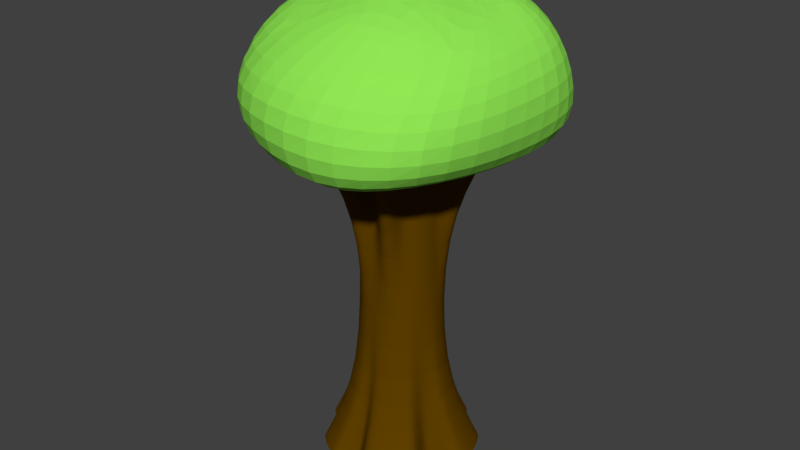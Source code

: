 # Source: Objects.blend  (saved by Blender 2.79.0; exported with 4.5.12 LTS)
import bpy
from mathutils import Matrix  # noqa: F401  (used for matrix-valued properties, if any)

bpy.ops.wm.read_factory_settings(use_empty=True)
scene = bpy.context.scene
scene.name = 'Scene'

# ---- collections
col_collection_1 = bpy.data.collections.new('Collection 1'); scene.collection.children.link(col_collection_1)

# ---- materials (node trees are filled in below, after node groups)
mat_leaf = bpy.data.materials.new('Leaf')
mat_leaf.alpha_threshold = 0.0
mat_leaf.use_transparent_shadow = False
mat_leaf.diffuse_color = (0.28, 0.8, 0.08739, 1.0)
mat_leaf.roughness = 0.5
mat_bark = bpy.data.materials.new('Bark')
mat_bark.alpha_threshold = 0.0
mat_bark.use_transparent_shadow = False
mat_bark.diffuse_color = (0.1156, 0.05164, 0.0, 1.0)
mat_bark.roughness = 0.5
mat_bark.specular_intensity = 0.1

# ---- material node trees

# ---- world
world_world = bpy.data.worlds.new('World'); scene.world = world_world
world_world.color = (0.05088, 0.05088, 0.05088)
world_world.use_sun_shadow = False
world_world.sun_shadow_jitter_overblur = 0.0
world_world.cycles.sampling_method = 'MANUAL'

# ---- meshes
me_tree = bpy.data.meshes.new('Tree')
me_tree.from_pydata([(0.1308, -1.471, -0.483), (0.1308, 0.5289, -0.483), (0.222, -1.471, -0.447), (0.222, 0.5289, -0.447), (0.3044, -1.471, -0.394), (0.3044, 0.5289, -0.394), (0.3749, -1.471, -0.3258), (0.3749, 0.5289, -0.3258), (0.4307, -1.471, -0.2453), (0.4307, 0.5289, -0.2453), (0.4697, -1.471, -0.1554), (0.4697, 0.5289, -0.1554), (0.4905, -1.471, -0.05955), (0.4905, 0.5289, -0.05955), (0.4921, -1.471, 0.03845), (0.4921, 0.5289, 0.03845), (0.4746, -1.471, 0.1349), (0.4746, 0.5289, 0.1349), (0.4386, -1.471, 0.2261), (0.4386, 0.5289, 0.2261), (0.3856, -1.471, 0.3085), (0.3856, 0.5289, 0.3085), (0.3174, -1.471, 0.3789), (0.3174, 0.5289, 0.3789), (0.2369, -1.471, 0.4348), (0.2369, 0.5289, 0.4348), (0.147, -1.471, 0.4738), (0.147, 0.5289, 0.4738), (0.05117, -1.471, 0.4945), (0.05117, 0.5289, 0.4945), (-0.04683, -1.471, 0.4962), (-0.04683, 0.5289, 0.4962), (-0.1433, -1.471, 0.4787), (-0.1433, 0.5289, 0.4787), (-0.2344, -1.471, 0.4427), (-0.2344, 0.5289, 0.4427), (-0.3169, -1.471, 0.3897), (-0.3169, 0.5289, 0.3897), (-0.3873, -1.471, 0.3215), (-0.3873, 0.5289, 0.3215), (-0.4431, -1.471, 0.241), (-0.4431, 0.5289, 0.241), (-0.4822, -1.471, 0.1511), (-0.4822, 0.5289, 0.1511), (-0.5029, -1.471, 0.05526), (-0.5029, 0.5289, 0.05526), (-0.5046, -1.471, -0.04274), (-0.5046, 0.5289, -0.04274), (-0.4871, -1.471, -0.1392), (-0.4871, 0.5289, -0.1392), (-0.4511, -1.471, -0.2304), (-0.4511, 0.5289, -0.2304), (-0.398, -1.471, -0.3128), (-0.398, 0.5289, -0.3128), (-0.3299, -1.471, -0.3832), (-0.3299, 0.5289, -0.3832), (-0.2493, -1.471, -0.4391), (-0.2493, 0.5289, -0.4391), (-0.1594, -1.471, -0.4781), (-0.1594, 0.5289, -0.4781), (-0.06364, -1.471, -0.4988), (-0.06364, 0.5289, -0.4988), (0.03436, -1.471, -0.5005), (0.03436, 0.5289, -0.5005), (0.2678, -2.471, -0.9639), (0.4502, -2.471, -0.8919), (0.4182, -2.471, -0.5303), (0.7559, -2.471, -0.6495), (0.8676, -2.471, -0.4884), (0.9457, -2.471, -0.3086), (0.9872, -2.471, -0.117), (0.9905, -2.471, 0.07904), (0.6485, -2.471, 0.1855), (0.5998, -2.471, 0.3088), (0.7774, -2.471, 0.6191), (0.6411, -2.471, 0.76), (0.48, -2.471, 0.8717), (0.3002, -2.471, 0.9498), (0.1086, -2.471, 0.9912), (-0.05717, -2.471, 0.6744), (-0.2803, -2.471, 0.9596), (-0.4627, -2.471, 0.8876), (-0.6275, -2.471, 0.7815), (-0.7684, -2.471, 0.6452), (-0.5935, -2.471, 0.329), (-0.9581, -2.471, 0.3043), (-0.9996, -2.471, 0.1127), (-1.003, -2.471, -0.08334), (-0.9679, -2.471, -0.2762), (-0.896, -2.471, -0.4586), (-0.5325, -2.471, -0.4204), (-0.4403, -2.471, -0.5158), (-0.4925, -2.471, -0.876), (-0.3126, -2.471, -0.954), (-0.121, -2.471, -0.9955), (0.07496, -2.471, -0.9988), (0.1308, 1.529, -0.483), (0.222, 1.529, -0.447), (0.3044, 1.529, -0.394), (0.7696, 1.529, -0.6192), (0.8478, 1.529, -0.5064), (0.9024, 1.529, -0.3805), (0.4905, 1.529, -0.05955), (0.4921, 1.529, 0.03845), (0.4746, 1.529, 0.1349), (0.4386, 1.529, 0.2261), (0.3856, 1.529, 0.3085), (0.3174, 1.529, 0.3789), (0.4635, 1.529, 0.8518), (0.2837, 1.529, 0.9299), (0.05117, 1.529, 0.4945), (-0.04683, 1.529, 0.4962), (-0.2968, 1.529, 0.9397), (-0.4791, 1.529, 0.8677), (-0.3169, 1.529, 0.3897), (-0.3873, 1.529, 0.3215), (-0.4431, 1.529, 0.241), (-0.4822, 1.529, 0.1511), (-0.5029, 1.529, 0.05526), (-0.5046, 1.529, -0.04274), (-0.4871, 1.529, -0.1392), (-0.866, 1.529, -0.5412), (-0.8023, 1.529, -0.6401), (-0.7205, 1.529, -0.7246), (-0.2493, 1.529, -0.4391), (-0.1594, 1.529, -0.4781), (-0.06364, 1.529, -0.4988), (0.03436, 1.529, -0.5005), (0.8772, 1.529, -1.906), (1.769, 1.762, -1.083), (1.566, 1.529, -0.1142), (1.414, 1.762, 1.399), (0.299, 1.529, 1.985), (-0.9241, 1.762, 1.596), (-1.532, 1.529, 0.7142), (-1.792, 1.529, -0.5243), (-1.254, 1.762, -1.547), (-0.1575, 1.529, -1.868), (0.8004, 2.529, -1.636), (1.769, 2.529, -1.083), (1.81, 2.529, 0.03607), (1.414, 2.337, 1.399), (0.299, 2.529, 1.985), (-1.041, 2.529, 1.841), (-1.805, 2.337, 0.8154), (-1.792, 2.529, -0.5243), (-1.285, 2.529, -1.86), (-0.1575, 2.529, -1.868), (0.646, 3.297, -1.15), (1.39, 3.213, -0.8772), (0.4528, 3.529, -0.3965), (1.411, 2.998, 0.6448), (0.3841, 3.529, 0.5138), (-0.3942, 3.171, 1.27), (-1.281, 3.173, 0.9507), (-0.6238, 3.529, -0.09248), (-0.9874, 2.94, -1.434), (-0.1948, 3.152, -1.552), (-1.385, 2.998, -0.2368), (0.4562, 2.998, 1.399), (1.381, 3.128, -0.2854)], [], [(0, 1, 3, 2), (2, 3, 5, 4), (4, 5, 7, 6), (6, 7, 9, 8), (8, 9, 11, 10), (10, 11, 13, 12), (12, 13, 15, 14), (14, 15, 17, 16), (16, 17, 19, 18), (18, 19, 21, 20), (20, 21, 23, 22), (22, 23, 25, 24), (24, 25, 27, 26), (26, 27, 29, 28), (28, 29, 31, 30), (30, 31, 33, 32), (32, 33, 35, 34), (34, 35, 37, 36), (36, 37, 39, 38), (38, 39, 41, 40), (40, 41, 43, 42), (42, 43, 45, 44), (44, 45, 47, 46), (46, 47, 49, 48), (48, 49, 51, 50), (50, 51, 53, 52), (52, 53, 55, 54), (54, 55, 57, 56), (56, 57, 59, 58), (58, 59, 61, 60), (9, 7, 99, 100), (60, 61, 63, 62), (62, 63, 1, 0), (14, 16, 72, 71), (64, 65, 66, 67, 68, 69, 70, 71, 72, 73, 74, 75, 76, 77, 78, 79, 80, 81, 82, 83, 84, 85, 86, 87, 88, 89, 90, 91, 92, 93, 94, 95), (32, 34, 81, 80), (50, 52, 90, 89), (6, 8, 68, 67), (24, 26, 77, 76), (42, 44, 86, 85), (60, 62, 95, 94), (16, 18, 73, 72), (34, 36, 82, 81), (52, 54, 91, 90), (8, 10, 69, 68), (26, 28, 78, 77), (44, 46, 87, 86), (0, 2, 65, 64), (62, 0, 64, 95), (18, 20, 74, 73), (36, 38, 83, 82), (54, 56, 92, 91), (10, 12, 70, 69), (28, 30, 79, 78), (46, 48, 88, 87), (2, 4, 66, 65), (20, 22, 75, 74), (38, 40, 84, 83), (56, 58, 93, 92), (12, 14, 71, 70), (30, 32, 80, 79), (48, 50, 89, 88), (4, 6, 67, 66), (22, 24, 76, 75), (40, 42, 85, 84), (58, 60, 94, 93), (27, 25, 108, 109), (45, 43, 117, 118), (63, 61, 126, 127), (19, 17, 104, 105), (37, 35, 113, 114), (55, 53, 122, 123), (11, 9, 100, 101), (29, 27, 109, 110), (47, 45, 118, 119), (3, 1, 96, 97), (1, 63, 127, 96), (21, 19, 105, 106), (39, 37, 114, 115), (57, 55, 123, 124), (13, 11, 101, 102), (31, 29, 110, 111), (49, 47, 119, 120), (5, 3, 97, 98), (23, 21, 106, 107), (41, 39, 115, 116), (59, 57, 124, 125), (15, 13, 102, 103), (33, 31, 111, 112), (51, 49, 120, 121), (7, 5, 98, 99), (25, 23, 107, 108), (43, 41, 116, 117), (61, 59, 125, 126), (17, 15, 103, 104), (35, 33, 112, 113), (53, 51, 121, 122), (98, 97, 99), (97, 96, 99), (123, 99, 127), (118, 117, 121), (127, 126, 123), (126, 125, 123), (125, 124, 123), (127, 99, 96), (118, 121, 119), (119, 121, 120), (111, 110, 109, 112), (113, 117, 116), (113, 116, 115), (113, 115, 114), (117, 113, 121), (102, 101, 103), (108, 104, 101), (105, 104, 108), (106, 105, 108), (107, 106, 108), (104, 103, 101), (122, 121, 135, 136), (109, 108, 131, 132), (123, 122, 136, 137), (121, 113, 134, 135), (113, 112, 133, 134), (123, 137, 128, 99), (100, 99, 128, 129), (101, 100, 129, 130), (112, 109, 132, 133), (108, 101, 130, 131), (130, 129, 139, 140), (133, 132, 142, 143), (137, 136, 146, 147), (132, 131, 141, 142), (131, 130, 140, 141), (137, 147, 138, 128), (134, 133, 143, 144), (129, 128, 138, 139), (135, 134, 144, 145), (136, 135, 145, 146), (147, 146, 156, 157), (153, 159, 152), (150, 151, 160), (147, 157, 148, 138), (144, 143, 153, 154), (139, 138, 148, 149), (155, 158, 154), (155, 156, 158), (150, 160, 149), (151, 152, 159), (157, 150, 148), (155, 152, 150), (157, 155, 150), (156, 155, 157), (150, 149, 148), (152, 151, 150), (155, 154, 153), (152, 155, 153), (145, 144, 154, 158), (145, 158, 156, 146), (142, 159, 153, 143), (142, 141, 151, 159), (140, 139, 149, 160), (140, 160, 151, 141)])
me_tree.polygons.foreach_set('material_index', [1, 1, 1, 1, 1, 1, 1, 1, 1, 1, 1, 1, 1, 1, 1, 1, 1, 1, 1, 1, 1, 1, 1, 1, 1, 1, 1, 1, 1, 1, 1, 1, 1, 1, 1, 1, 1, 1, 1, 1, 1, 1, 1, 1, 1, 1, 1, 1, 1, 1, 1, 1, 1, 1, 1, 1, 1, 1, 1, 1, 1, 1, 1, 1, 1, 1, 1, 1, 1, 1, 1, 1, 1, 1, 1, 1, 1, 1, 1, 1, 1, 1, 1, 1, 1, 1, 1, 1, 1, 1, 1, 1, 1, 1, 1, 1, 1, 0, 0, 0, 0, 0, 0, 0, 0, 0, 0, 0, 0, 0, 0, 0, 0, 0, 0, 0, 0, 0, 0, 0, 0, 0, 0, 0, 0, 0, 0, 0, 0, 0, 0, 0, 0, 0, 0, 0, 0, 0, 0, 0, 0, 0, 0, 0, 0, 0, 0, 0, 0, 0, 0, 0, 0, 0, 0, 0, 0, 0, 0, 0, 0, 0])
_k = {(64, 65): 1.0, (65, 66): 1.0, (66, 67): 1.0, (67, 68): 1.0, (68, 69): 1.0, (69, 70): 1.0, (70, 71): 1.0, (71, 72): 1.0, (72, 73): 1.0, (73, 74): 1.0, (74, 75): 1.0, (75, 76): 1.0, (76, 77): 1.0, (77, 78): 1.0, (78, 79): 1.0, (79, 80): 1.0, (80, 81): 1.0, (81, 82): 1.0, (82, 83): 1.0, (83, 84): 1.0, (84, 85): 1.0, (85, 86): 1.0, (86, 87): 1.0, (87, 88): 1.0, (88, 89): 1.0, (89, 90): 1.0, (90, 91): 1.0, (91, 92): 1.0, (92, 93): 1.0, (93, 94): 1.0, (94, 95): 1.0, (64, 95): 1.0, (96, 97): 1.0, (97, 98): 1.0, (98, 99): 1.0, (99, 100): 1.0, (100, 101): 1.0, (101, 102): 1.0, (102, 103): 1.0, (103, 104): 1.0, (104, 105): 1.0, (105, 106): 1.0, (106, 107): 1.0, (107, 108): 1.0, (108, 109): 1.0, (109, 110): 1.0, (110, 111): 1.0, (111, 112): 1.0, (112, 113): 1.0, (113, 114): 1.0, (114, 115): 1.0, (115, 116): 1.0, (116, 117): 1.0, (117, 118): 1.0, (118, 119): 1.0, (119, 120): 1.0, (120, 121): 1.0, (121, 122): 1.0, (122, 123): 1.0, (123, 124): 1.0, (124, 125): 1.0, (125, 126): 1.0, (126, 127): 1.0, (96, 127): 1.0}
me_tree.attributes.new('crease_edge', 'FLOAT', 'EDGE').data.foreach_set('value', [_k.get((min(e.vertices), max(e.vertices)), 0.0) for e in me_tree.edges])
me_tree.materials.append(mat_leaf)
me_tree.materials.append(mat_bark)
me_tree.use_remesh_preserve_volume = False
me_tree.use_remesh_preserve_attributes = False
me_tree.use_mirror_vertex_groups = False
me_tree.update()

# ---- objects
ob_tree = bpy.data.objects.new('Tree', me_tree)

# ---- transforms, parenting, visibility, modifiers, constraints
ob_tree.location = (0.0, 0.0, 0.0)
ob_tree.rotation_euler = (1.571, 0.0, 0.0)
ob_tree.lineart.crease_threshold = 0.0
_m = ob_tree.modifiers.new('Subsurf', 'SUBSURF')
_m.uv_smooth = 'PRESERVE_CORNERS'
_m.quality = 2
_m.levels = 2
_m.show_only_control_edges = False

# ---- collection membership
col_collection_1.objects.link(ob_tree)

# ---- scene / render settings (as saved in the file)
scene.frame_start = 1; scene.frame_end = 250; scene.frame_set(1)
scene.render.engine = 'BLENDER_EEVEE_NEXT'
scene.render.resolution_percentage = 50
scene.render.dither_intensity = 0.0
scene.cycles.use_denoising = False
scene.cycles.samples = 128
scene.cycles.sampling_pattern = 'TABULATED_SOBOL'
scene.cycles.use_adaptive_sampling = False
scene.cycles.use_light_tree = False
scene.cycles.blur_glossy = 0.0
scene.cycles.sample_clamp_indirect = 0.0
scene.view_settings.view_transform = 'Standard'
bpy.context.view_layer.update()

# ---- added for rendering (the .blend has no active camera and no usable light): camera, sun
cam_auto = bpy.data.cameras.new('AutoCamera')
cam_auto.lens = 50.0
cam_auto.sensor_width = 36.0
cam_auto.clip_end = 1000.0
ob_auto_camera = bpy.data.objects.new('AutoCamera', cam_auto)
scene.collection.objects.link(ob_auto_camera)
ob_auto_camera.location = (7.41652, -8.93586, 6.45979)
ob_auto_camera.rotation_euler = (1.09748, -7.21219e-08, 0.694738)
scene.camera = ob_auto_camera
light_auto_sun = bpy.data.lights.new('AutoSun', 'SUN')
light_auto_sun.energy = 3.0
light_auto_sun.angle = 0.0523599
ob_auto_sun = bpy.data.objects.new('AutoSun', light_auto_sun)
scene.collection.objects.link(ob_auto_sun)
ob_auto_sun.rotation_euler = (0.872665, 0.174533, 0.523599)
bpy.context.view_layer.update()
